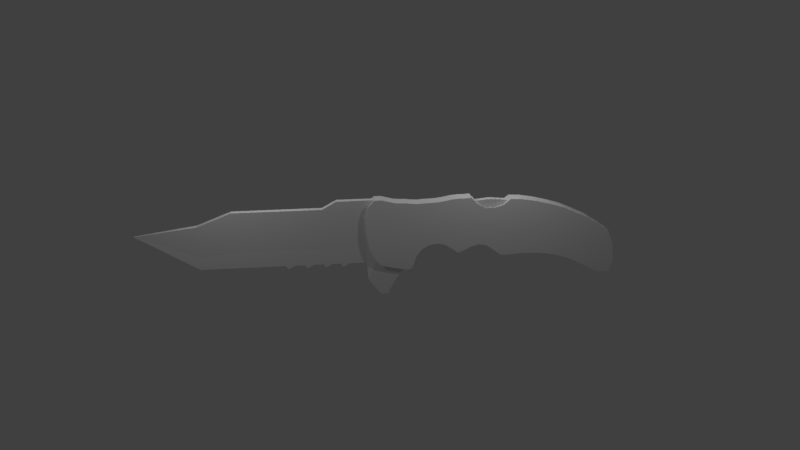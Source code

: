 # Source: KnifeBlenderModel.blend  (saved by Blender 2.79.0; exported with 4.5.12 LTS)
import bpy
from mathutils import Matrix  # noqa: F401  (used for matrix-valued properties, if any)

bpy.ops.wm.read_factory_settings(use_empty=True)
scene = bpy.context.scene
scene.name = 'Scene'

# ---- collections
col_collection_1 = bpy.data.collections.new('Collection 1'); scene.collection.children.link(col_collection_1)

# ---- materials (node trees are filled in below, after node groups)
mat_handle = bpy.data.materials.new('Handle')
mat_handle.alpha_threshold = 0.0
mat_handle.use_transparent_shadow = False
mat_handle.roughness = 0.5
mat_handle.line_color = (0.0, 0.0, 0.0, 1.0)
mat_blade = bpy.data.materials.new('Blade')
mat_blade.alpha_threshold = 0.0
mat_blade.use_transparent_shadow = False
mat_blade.roughness = 0.5

# ---- material node trees

# ---- world
world_world = bpy.data.worlds.new('World'); scene.world = world_world
world_world.color = (0.05088, 0.05088, 0.05088)
world_world.use_sun_shadow = False
world_world.sun_shadow_jitter_overblur = 0.0
world_world.cycles.sampling_method = 'MANUAL'

# ---- cameras
cam_camera = bpy.data.cameras.new('Camera')
cam_camera.clip_end = 100.0
cam_camera.lens = 35.0
cam_camera.sensor_width = 32.0
cam_camera.sensor_height = 18.0
cam_camera.ortho_scale = 7.314
cam_camera.dof.focus_distance = 0.0
cam_camera.dof.aperture_fstop = 128.0

# ---- lights
light_lamp_003 = bpy.data.lights.new('Lamp.003', 'POINT')
light_lamp_003.transmission_factor = 0.0
light_lamp_003.cutoff_distance = 30.0
light_lamp_003.energy = 100.0
light_lamp_003.shadow_buffer_clip_start = 1.001
light_lamp_003.shadow_soft_size = 0.1
light_lamp_003.shadow_maximum_resolution = 0.006
light_lamp_003.use_absolute_resolution = True
light_lamp_002 = bpy.data.lights.new('Lamp.002', 'POINT')
light_lamp_002.transmission_factor = 0.0
light_lamp_002.cutoff_distance = 30.0
light_lamp_002.energy = 100.0
light_lamp_002.shadow_buffer_clip_start = 1.001
light_lamp_002.shadow_soft_size = 0.1
light_lamp_002.shadow_maximum_resolution = 0.006
light_lamp_002.use_absolute_resolution = True
light_lamp_001 = bpy.data.lights.new('Lamp.001', 'POINT')
light_lamp_001.transmission_factor = 0.0
light_lamp_001.cutoff_distance = 30.0
light_lamp_001.energy = 100.0
light_lamp_001.shadow_buffer_clip_start = 1.001
light_lamp_001.shadow_soft_size = 0.1
light_lamp_001.shadow_maximum_resolution = 0.006
light_lamp_001.use_absolute_resolution = True
light_lamp = bpy.data.lights.new('Lamp', 'POINT')
light_lamp.transmission_factor = 0.0
light_lamp.cutoff_distance = 30.0
light_lamp.energy = 100.0
light_lamp.shadow_buffer_clip_start = 1.001
light_lamp.shadow_soft_size = 0.1
light_lamp.shadow_maximum_resolution = 0.006
light_lamp.use_absolute_resolution = True

# ---- meshes
me_cube_002 = bpy.data.meshes.new('Cube.002')
me_cube_002.from_pydata([(-3.773, -0.2876, 0.3774), (-3.773, -0.2876, 0.385), (-3.773, 0.2617, 0.3774), (-3.773, 0.2617, 0.385), (4.018, -1.0, -0.7153), (4.018, -1.0, 1.0), (4.018, 1.0, -0.7153), (4.018, 1.0, 1.0), (-1.061, 0.2617, -0.7124), (-1.061, 1.0, 1.0), (-1.061, -0.2876, -0.7124), (-1.061, -1.0, 1.0), (-2.031, 0.2617, -0.7128), (-2.031, -1.0, 0.6204), (-2.031, 1.0, 0.6204), (-2.031, -0.2876, -0.7128), (1.479, 1.0, 1.0), (1.479, -0.2876, -0.7139), (1.479, 0.2617, -0.7139), (1.479, -1.0, 1.0), (2.986, 1.0, 1.0), (2.986, -1.0, -0.7147), (2.986, 1.0, -0.7147), (2.986, -1.0, 1.0), (2.986, -1.0, 1.229), (1.895, -1.0, 1.229), (1.895, 1.0, 1.229), (2.986, 1.0, 1.229), (0.1156, 0.2617, -0.7131), (0.1156, -1.0, 1.0), (0.1156, 1.0, 1.0), (0.1156, -0.2876, -0.7131), (0.3882, 1.0, 1.0), (0.6608, 1.0, 1.0), (0.9334, 1.0, 1.0), (1.206, 1.0, 1.0), (0.3882, -0.2876, -0.7132), (0.6608, -0.2876, -0.7134), (0.9334, -0.2876, -0.7136), (1.206, -0.2876, -0.7137), (1.206, 0.2617, -0.7137), (0.9334, 0.2617, -0.7136), (0.6608, 0.2617, -0.7134), (0.3882, 0.2617, -0.7132), (1.206, -1.0, 1.0), (0.9334, -1.0, 1.0), (0.6608, -1.0, 1.0), (0.3882, -1.0, 1.0), (2.735, 0.2617, -0.7146), (2.484, 0.2617, -0.7144), (2.232, 0.2617, -0.7143), (1.981, 0.2617, -0.7142), (1.73, 0.2617, -0.714), (2.735, -1.0, 1.0), (2.484, -1.0, 1.0), (2.232, -1.0, 1.0), (1.981, -1.0, 1.0), (1.73, -1.0, 1.0), (1.73, 1.0, 1.0), (1.981, 1.0, 1.0), (2.232, 1.0, 1.0), (2.484, 1.0, 1.0), (2.735, 1.0, 1.0), (1.73, -0.2876, -0.714), (1.981, -0.2876, -0.7142), (2.232, -0.2876, -0.7143), (2.484, -0.2876, -0.7144), (2.735, -0.2876, -0.7146), (2.804, -1.0, 1.229), (2.622, -1.0, 1.229), (2.441, -1.0, 1.229), (2.259, -1.0, 1.229), (2.077, -1.0, 1.229), (2.077, 1.0, 1.229), (2.259, 1.0, 1.229), (2.441, 1.0, 1.229), (2.622, 1.0, 1.229), (2.804, 1.0, 1.229), (1.569, 0.2617, -0.8074), (1.53, 0.2617, -0.8072), (1.53, -0.2876, -0.8072), (0.4487, -0.2876, -0.8066), (0.4904, -0.2876, -0.8068), (0.9939, -0.2876, -0.8069), (1.036, -0.2876, -0.8071), (1.036, 0.2617, -0.8071), (0.9939, 0.2617, -0.8069), (0.4904, 0.2617, -0.8068), (0.4487, 0.2617, -0.8066), (2.071, 0.2617, -0.8077), (2.033, 0.2617, -0.8075), (1.569, -0.2876, -0.8074), (2.033, -0.2876, -0.8075), (2.071, -0.2876, -0.8077), (2.894, -1.0, -1.423), (3.145, -1.0, -1.72), (3.145, 1.0, -1.72), (2.894, 1.0, -1.423), (3.953, 1.0, -0.7147), (3.953, -1.0, -0.7147), (3.332, 1.0, -1.72), (3.332, -1.0, -1.72), (2.986, -1.0, -1.217), (2.986, 1.0, -1.217), (2.773, 1.0, -1.217), (2.773, -1.0, -1.217), (3.604, -1.0, -1.217), (3.604, 1.0, -1.217), (-3.773, -0.2876, 0.3795), (-3.773, 0.2617, 0.3795), (4.018, 1.0, -0.2309), (4.018, -1.0, -0.2309), (-1.061, -0.2876, -0.2288), (-1.061, 0.2617, -0.2288), (-2.031, 0.2617, -0.3363), (-2.031, -0.2876, -0.3363), (1.479, -0.2876, -0.2299), (1.479, 0.2617, -0.2299), (2.986, -1.0, -0.2305), (2.986, 1.0, -0.2305), (0.1156, 0.2617, -0.2293), (0.1156, -0.2876, -0.2293), (1.206, -0.2876, -0.2297), (0.9334, -0.2876, -0.2296), (0.6608, -0.2876, -0.2295), (0.3882, -0.2876, -0.2294), (0.3882, 0.2617, -0.2294), (0.6608, 0.2617, -0.2295), (0.9334, 0.2617, -0.2296), (1.206, 0.2617, -0.2297), (1.73, 0.2617, -0.23), (1.981, 0.2617, -0.2301), (2.232, 0.2617, -0.2302), (2.484, 0.2617, -0.2303), (2.735, 1.0, -0.2304), (2.735, -0.2876, -0.2304), (2.484, -0.2876, -0.2303), (2.232, -0.2876, -0.2302), (1.981, -0.2876, -0.2301), (1.73, -0.2876, -0.23), (10.01, 2.287, -1.291), (10.01, -2.408, -1.291), (2.814, -2.408, -0.2358), (2.814, 2.287, -0.2358), (9.867, 2.287, 0.03888), (9.867, -2.408, 0.03888), (2.69, -2.408, 0.7436), (2.69, 2.287, 0.7436), (9.584, 2.287, -1.266), (9.146, 2.287, -1.014), (8.814, 2.287, -0.8339), (8.433, 2.287, -0.693), (8.024, 2.287, -0.6055), (7.634, 2.287, -0.5715), (7.219, 2.287, -0.5667), (6.819, 2.287, -0.6007), (6.419, 2.287, -0.4015), (6.005, 2.287, -0.2266), (5.595, 2.287, -0.382), (5.21, 2.287, -0.3237), (4.786, 2.287, -0.1488), (4.337, 2.287, -0.2946), (4.038, 2.287, -0.8948), (3.501, 2.287, -0.8491), (3.123, 2.287, -0.7575), (9.584, -2.408, -1.266), (9.146, -2.408, -1.014), (8.814, -2.408, -0.8339), (8.433, -2.408, -0.693), (8.024, -2.408, -0.6055), (7.634, -2.408, -0.5715), (7.219, -2.408, -0.5667), (6.819, -2.408, -0.6007), (6.419, -2.408, -0.4015), (6.005, -2.408, -0.2266), (5.595, -2.408, -0.382), (5.21, -2.408, -0.3237), (4.786, -2.408, -0.1488), (4.337, -2.408, -0.2946), (4.038, -2.408, -0.8948), (3.501, -2.408, -0.8491), (3.123, -2.408, -0.7575), (9.599, 2.287, 0.2219), (9.198, 2.287, 0.4828), (8.816, 2.287, 0.6613), (8.452, 2.287, 0.826), (8.057, 2.287, 0.9496), (7.633, 2.287, 1.059), (7.201, 2.287, 1.133), (6.892, 2.287, 1.146), (6.446, 2.287, 0.9038), (5.894, 2.287, 1.059), (5.581, 2.287, 1.22), (5.176, 2.287, 1.201), (4.775, 2.287, 1.133), (4.402, 2.287, 1.119), (4.006, 2.287, 1.119), (3.551, 2.287, 1.156), (3.169, 2.287, 1.256), (9.599, -2.408, 0.2219), (9.198, -2.408, 0.4828), (8.816, -2.408, 0.6613), (8.452, -2.408, 0.826), (8.057, -2.408, 0.9496), (7.633, -2.408, 1.059), (7.201, -2.408, 1.133), (6.892, -2.408, 1.146), (6.446, -2.408, 0.9038), (5.894, -2.408, 1.059), (5.581, -2.408, 1.22), (5.176, -2.408, 1.201), (4.775, -2.408, 1.133), (4.402, -2.408, 1.119), (4.006, -2.408, 1.119), (3.551, -2.408, 1.156), (3.169, -2.408, 1.256), (6.658, 2.287, -0.5885), (6.658, -2.408, -0.5885), (6.696, 2.287, 0.9862), (6.696, -2.408, 0.9862), (6.239, 2.287, -0.2696), (6.239, -2.408, -0.2696), (6.161, 2.287, 0.8992), (6.161, -2.408, 0.8992), (5.805, 2.287, -0.2751), (5.805, -2.408, -0.2751), (5.735, 2.287, 1.233), (5.735, -2.408, 1.233), (5.398, 2.287, -0.4646), (5.398, -2.408, -0.4646), (5.376, 2.287, 1.22), (5.376, -2.408, 1.22), (5.012, 2.287, -0.1974), (5.012, -2.408, -0.1974), (5.012, 2.287, 1.169), (5.012, -2.408, 1.169), (4.576, 2.287, -0.1683), (4.576, -2.408, -0.1683), (4.593, 2.287, 1.123), (4.593, -2.408, 1.123), (4.183, 2.287, -0.4849), (4.183, -2.408, -0.4849), (4.197, 2.287, 1.105), (4.197, -2.408, 1.105), (3.758, 2.287, -0.8971), (3.758, -2.408, -0.8971), (3.742, 2.287, 1.142), (3.742, -2.408, 1.142), (3.916, 2.287, -0.928), (3.916, -2.408, -0.928), (3.844, 2.287, 1.142), (3.844, -2.408, 1.142), (2.973, 2.287, -0.5745), (2.973, -2.408, -0.5745), (2.964, 2.287, 1.256), (2.964, -2.408, 1.256), (10.05, 2.287, -0.4245), (10.05, -2.408, -0.4245), (2.716, -2.408, 0.199), (2.716, 2.287, 0.199), (9.631, 2.287, -0.02334), (9.206, 2.287, 0.103), (8.836, 2.287, 0.1929), (8.441, 2.287, 0.2633), (8.031, 2.287, 0.307), (7.631, 2.287, 0.324), (7.219, 2.287, 0.3265), (6.814, 2.287, 0.3095), (6.41, 2.287, 0.4091), (5.998, 2.287, 0.4965), (5.588, 2.287, 0.4188), (5.19, 2.287, 0.4479), (4.774, 2.287, 0.5354), (4.344, 2.287, 0.4625), (3.99, 2.287, 0.1624), (3.517, 2.287, 0.1853), (3.123, 2.287, 0.231), (9.631, -2.408, -0.02334), (9.206, -2.408, 0.103), (8.836, -2.408, 0.1929), (8.441, -2.408, 0.2633), (8.031, -2.408, 0.307), (7.631, -2.408, 0.324), (7.219, -2.408, 0.3265), (6.814, -2.408, 0.3095), (6.41, -2.408, 0.4091), (5.998, -2.408, 0.4965), (5.588, -2.408, 0.4188), (5.19, -2.408, 0.4479), (4.774, -2.408, 0.5354), (4.344, -2.408, 0.4625), (3.99, -2.408, 0.1624), (3.517, -2.408, 0.1853), (3.123, -2.408, 0.231), (6.631, -2.408, 0.3155), (6.631, 2.287, 0.3155), (6.216, -2.408, 0.475), (6.216, 2.287, 0.475), (5.795, -2.408, 0.4722), (5.795, 2.287, 0.4722), (5.387, -2.408, 0.3775), (5.387, 2.287, 0.3775), (4.989, -2.408, 0.5111), (4.989, 2.287, 0.5111), (4.566, -2.408, 0.5257), (4.566, 2.287, 0.5257), (4.165, -2.408, 0.3674), (4.165, 2.287, 0.3674), (3.748, -2.408, 0.1612), (3.748, 2.287, 0.1612), (3.878, 2.287, 0.1458), (3.878, -2.408, 0.1458), (2.946, 2.287, 0.3225), (2.946, -2.408, 0.3225), (2.895, 2.287, -0.4078), (2.895, -2.408, -0.4078), (2.765, 2.287, 1.045), (2.765, -2.408, 1.045), (2.832, 2.287, 0.2617), (2.832, -2.408, 0.2617), (3.312, 2.287, -0.8033), (3.312, -2.408, -0.8033), (3.351, 2.287, 1.206), (3.351, -2.408, 1.206), (3.32, -2.408, 0.2081), (3.32, 2.287, 0.2081), (9.608, -2.408, -0.6448), (9.176, -2.408, -0.4553), (8.825, -2.408, -0.3205), (8.437, -2.408, -0.2148), (8.027, -2.408, -0.1492), (7.632, -2.408, -0.1237), (7.219, -2.408, -0.1201), (6.817, -2.408, -0.1456), (6.414, -2.408, 0.003794), (6.001, -2.408, 0.135), (5.592, -2.408, 0.01837), (5.2, -2.408, 0.0621), (4.78, -2.408, 0.1933), (4.341, -2.408, 0.08396), (4.014, -2.408, -0.3662), (3.509, -2.408, -0.3319), (3.123, -2.408, -0.2633), (6.645, -2.408, -0.1365), (6.228, -2.408, 0.1027), (5.8, -2.408, 0.09853), (5.392, -2.408, -0.04358), (5.001, -2.408, 0.1568), (4.571, -2.408, 0.1787), (4.174, -2.408, -0.05876), (3.753, -2.408, -0.3679), (3.897, -2.408, -0.3911), (2.959, -2.408, -0.126), (10.1, 2.287, -0.9033), (10.1, -2.408, -0.9033), (2.765, -2.408, -0.01843), (2.765, 2.287, -0.01843), (9.608, 2.287, -0.6448), (9.176, 2.287, -0.4553), (8.825, 2.287, -0.3205), (8.437, 2.287, -0.2148), (8.027, 2.287, -0.1492), (7.632, 2.287, -0.1237), (7.219, 2.287, -0.1201), (6.817, 2.287, -0.1456), (6.414, 2.287, 0.003794), (6.001, 2.287, 0.135), (5.592, 2.287, 0.01837), (5.2, 2.287, 0.0621), (4.78, 2.287, 0.1933), (4.341, 2.287, 0.08396), (4.014, 2.287, -0.3662), (3.509, 2.287, -0.3319), (3.123, 2.287, -0.2633), (6.645, 2.287, -0.1365), (6.228, 2.287, 0.1027), (5.8, 2.287, 0.09853), (5.392, 2.287, -0.04358), (5.001, 2.287, 0.1568), (4.571, 2.287, 0.1787), (4.174, 2.287, -0.05876), (3.753, 2.287, -0.3679), (3.897, 2.287, -0.3911), (2.959, 2.287, -0.126), (2.864, -2.408, -0.07304), (2.864, 2.287, -0.07304), (3.316, -2.408, -0.2976), (3.316, 2.287, -0.2976), (5.757, -1.083, 0.7382), (5.757, -1.083, 1.085), (5.757, 0.7843, 0.7382), (5.757, 0.7843, 1.085), (6.854, -1.083, 0.7382), (6.854, -1.083, 1.085), (6.854, 0.7843, 0.7382), (6.854, 0.7843, 1.085), (6.306, 0.7843, 0.7382), (6.306, 0.7843, 1.136), (6.306, -1.083, 0.7382), (6.306, -1.083, 1.136)], [], [(108, 1, 3, 109), (119, 20, 7, 110), (110, 7, 5, 111), (115, 13, 1, 108), (22, 6, 4, 21), (14, 3, 1, 13), (30, 9, 11, 29), (12, 8, 10, 15), (121, 29, 11, 112), (114, 14, 9, 113), (109, 3, 14, 114), (2, 12, 15, 0), (9, 14, 13, 11), (112, 11, 13, 115), (139, 57, 19, 116), (53, 23, 24, 68), (40, 18, 17, 39), (129, 35, 16, 117), (7, 20, 23, 5), (111, 5, 23, 118), (22, 21, 99, 98), (134, 62, 20, 119), (73, 26, 25, 72), (23, 20, 27, 24), (58, 16, 26, 73), (16, 19, 25, 26), (113, 9, 30, 120), (8, 28, 31, 10), (125, 47, 29, 121), (32, 30, 29, 47), (16, 35, 44, 19), (35, 34, 45, 44), (34, 33, 46, 45), (33, 32, 47, 46), (116, 19, 44, 122), (122, 44, 45, 123), (123, 45, 46, 124), (124, 46, 47, 125), (120, 30, 32, 126), (126, 32, 33, 127), (127, 33, 34, 128), (128, 34, 35, 129), (28, 43, 36, 31), (43, 42, 87, 88), (42, 41, 38, 37), (17, 18, 79, 80), (20, 62, 77, 27), (62, 61, 76, 77), (61, 60, 75, 76), (60, 59, 74, 75), (59, 58, 73, 74), (27, 77, 68, 24), (77, 76, 69, 68), (76, 75, 70, 69), (75, 74, 71, 70), (74, 73, 72, 71), (117, 16, 58, 130), (130, 58, 59, 131), (131, 59, 60, 132), (132, 60, 61, 133), (133, 61, 62, 134), (52, 63, 91, 78), (52, 51, 64, 63), (63, 17, 80, 91), (50, 49, 66, 65), (49, 48, 67, 66), (19, 57, 72, 25), (57, 56, 71, 72), (56, 55, 70, 71), (55, 54, 69, 70), (54, 53, 68, 69), (118, 23, 53, 135), (135, 53, 54, 136), (136, 54, 55, 137), (137, 55, 56, 138), (138, 56, 57, 139), (88, 87, 82, 81), (86, 85, 84, 83), (79, 78, 91, 80), (90, 89, 93, 92), (64, 51, 90, 92), (65, 64, 92, 93), (50, 65, 93, 89), (37, 36, 81, 82), (51, 50, 89, 90), (36, 43, 88, 81), (42, 37, 82, 87), (18, 52, 78, 79), (39, 38, 83, 84), (38, 41, 86, 83), (40, 39, 84, 85), (41, 40, 85, 86), (97, 96, 95, 94), (105, 104, 97, 94), (102, 105, 94, 95), (104, 103, 96, 97), (107, 106, 101, 100), (95, 96, 100, 101), (102, 95, 101, 106), (103, 22, 98, 107), (96, 103, 107, 100), (21, 102, 106, 99), (98, 99, 106, 107), (48, 22, 103, 104), (21, 67, 105, 102), (67, 48, 104, 105), (64, 138, 139, 63), (65, 137, 138, 64), (66, 136, 137, 65), (67, 135, 136, 66), (21, 118, 135, 67), (49, 133, 134, 48), (50, 132, 133, 49), (51, 131, 132, 50), (52, 130, 131, 51), (18, 117, 130, 52), (41, 128, 129, 40), (42, 127, 128, 41), (43, 126, 127, 42), (28, 120, 126, 43), (37, 124, 125, 36), (38, 123, 124, 37), (39, 122, 123, 38), (17, 116, 122, 39), (36, 125, 121, 31), (8, 113, 120, 28), (48, 134, 119, 22), (4, 111, 118, 21), (40, 129, 117, 18), (63, 139, 116, 17), (10, 112, 115, 15), (2, 109, 114, 12), (12, 114, 113, 8), (31, 121, 112, 10), (15, 115, 108, 0), (6, 110, 111, 4), (22, 119, 110, 6), (0, 108, 109, 2), (314, 315, 142, 143), (316, 147, 146, 317), (256, 144, 145, 257), (319, 317, 146, 258), (258, 146, 147, 259), (385, 314, 143, 356), (353, 140, 148, 357), (357, 148, 149, 358), (358, 149, 150, 359), (359, 150, 151, 360), (360, 151, 152, 361), (361, 152, 153, 362), (362, 153, 154, 363), (363, 154, 155, 364), (374, 216, 156, 365), (375, 220, 157, 366), (376, 224, 158, 367), (377, 228, 159, 368), (378, 232, 160, 369), (379, 236, 161, 370), (380, 240, 162, 371), (381, 244, 163, 372), (387, 320, 164, 373), (257, 145, 199, 277), (277, 199, 200, 278), (278, 200, 201, 279), (279, 201, 202, 280), (280, 202, 203, 281), (281, 203, 204, 282), (282, 204, 205, 283), (283, 205, 206, 284), (294, 219, 207, 285), (296, 223, 208, 286), (298, 227, 209, 287), (300, 231, 210, 288), (302, 235, 211, 289), (304, 239, 212, 290), (306, 243, 213, 291), (308, 247, 214, 292), (324, 323, 215, 293), (144, 182, 199, 145), (182, 183, 200, 199), (183, 184, 201, 200), (184, 185, 202, 201), (185, 186, 203, 202), (186, 187, 204, 203), (187, 188, 205, 204), (188, 189, 206, 205), (218, 190, 207, 219), (222, 191, 208, 223), (226, 192, 209, 227), (230, 193, 210, 231), (234, 194, 211, 235), (238, 195, 212, 239), (242, 196, 213, 243), (246, 197, 214, 247), (322, 198, 215, 323), (140, 141, 165, 148), (148, 165, 166, 149), (149, 166, 167, 150), (150, 167, 168, 151), (151, 168, 169, 152), (152, 169, 170, 153), (153, 170, 171, 154), (154, 171, 172, 155), (216, 217, 173, 156), (220, 221, 174, 157), (224, 225, 175, 158), (228, 229, 176, 159), (232, 233, 177, 160), (236, 237, 178, 161), (240, 241, 179, 162), (244, 245, 180, 163), (320, 321, 181, 164), (155, 172, 217, 216), (189, 218, 219, 206), (284, 206, 219, 294), (364, 155, 216, 374), (156, 173, 221, 220), (190, 222, 223, 207), (285, 207, 223, 296), (365, 156, 220, 375), (157, 174, 225, 224), (191, 226, 227, 208), (286, 208, 227, 298), (366, 157, 224, 376), (158, 175, 229, 228), (192, 230, 231, 209), (287, 209, 231, 300), (367, 158, 228, 377), (159, 176, 233, 232), (193, 234, 235, 210), (288, 210, 235, 302), (368, 159, 232, 378), (160, 177, 237, 236), (194, 238, 239, 211), (289, 211, 239, 304), (369, 160, 236, 379), (161, 178, 241, 240), (195, 242, 243, 212), (290, 212, 243, 306), (370, 161, 240, 380), (248, 249, 245, 244), (250, 246, 247, 251), (311, 251, 247, 308), (382, 248, 244, 381), (371, 162, 248, 382), (291, 213, 251, 311), (196, 250, 251, 213), (162, 179, 249, 248), (373, 164, 252, 383), (293, 215, 255, 313), (198, 254, 255, 215), (164, 181, 253, 252), (342, 293, 313, 352), (198, 276, 312, 254), (340, 291, 311, 351), (196, 274, 310, 250), (250, 310, 309, 246), (351, 311, 308, 350), (195, 273, 307, 242), (339, 290, 306, 349), (194, 272, 305, 238), (338, 289, 304, 348), (193, 271, 303, 234), (337, 288, 302, 347), (192, 270, 301, 230), (336, 287, 300, 346), (191, 269, 299, 226), (335, 286, 298, 345), (190, 268, 297, 222), (334, 285, 296, 344), (189, 267, 295, 218), (333, 284, 294, 343), (386, 324, 293, 342), (350, 308, 292, 341), (349, 306, 291, 340), (348, 304, 290, 339), (347, 302, 289, 338), (346, 300, 288, 337), (345, 298, 287, 336), (344, 296, 286, 335), (343, 294, 285, 334), (332, 283, 284, 333), (331, 282, 283, 332), (330, 281, 282, 331), (329, 280, 281, 330), (328, 279, 280, 329), (327, 278, 279, 328), (326, 277, 278, 327), (354, 257, 277, 326), (322, 325, 276, 198), (246, 309, 275, 197), (242, 307, 274, 196), (238, 305, 273, 195), (234, 303, 272, 194), (230, 301, 271, 193), (226, 299, 270, 192), (222, 297, 269, 191), (218, 295, 268, 190), (188, 266, 267, 189), (187, 265, 266, 188), (186, 264, 265, 187), (185, 263, 264, 186), (184, 262, 263, 185), (183, 261, 262, 184), (182, 260, 261, 183), (144, 256, 260, 182), (316, 318, 259, 147), (355, 258, 259, 356), (384, 319, 258, 355), (353, 256, 257, 354), (352, 313, 319, 384), (254, 312, 318, 316), (383, 252, 314, 385), (313, 255, 317, 319), (254, 316, 317, 255), (252, 253, 315, 314), (197, 275, 325, 322), (341, 292, 324, 386), (163, 180, 321, 320), (197, 322, 323, 214), (292, 214, 323, 324), (372, 163, 320, 387), (275, 372, 387, 325), (180, 341, 386, 321), (312, 383, 385, 318), (253, 352, 384, 315), (140, 353, 354, 141), (315, 384, 355, 142), (142, 355, 356, 143), (141, 354, 326, 165), (165, 326, 327, 166), (166, 327, 328, 167), (167, 328, 329, 168), (168, 329, 330, 169), (169, 330, 331, 170), (170, 331, 332, 171), (171, 332, 333, 172), (217, 343, 334, 173), (221, 344, 335, 174), (225, 345, 336, 175), (229, 346, 337, 176), (233, 347, 338, 177), (237, 348, 339, 178), (241, 349, 340, 179), (245, 350, 341, 180), (321, 386, 342, 181), (172, 333, 343, 217), (173, 334, 344, 221), (174, 335, 345, 225), (175, 336, 346, 229), (176, 337, 347, 233), (177, 338, 348, 237), (178, 339, 349, 241), (249, 351, 350, 245), (179, 340, 351, 249), (181, 342, 352, 253), (276, 373, 383, 312), (274, 371, 382, 310), (310, 382, 381, 309), (273, 370, 380, 307), (272, 369, 379, 305), (271, 368, 378, 303), (270, 367, 377, 301), (269, 366, 376, 299), (268, 365, 375, 297), (267, 364, 374, 295), (325, 387, 373, 276), (309, 381, 372, 275), (307, 380, 371, 274), (305, 379, 370, 273), (303, 378, 369, 272), (301, 377, 368, 271), (299, 376, 367, 270), (297, 375, 366, 269), (295, 374, 365, 268), (266, 363, 364, 267), (265, 362, 363, 266), (264, 361, 362, 265), (263, 360, 361, 264), (262, 359, 360, 263), (261, 358, 359, 262), (260, 357, 358, 261), (256, 353, 357, 260), (318, 385, 356, 259), (388, 389, 391, 390), (396, 397, 395, 394), (394, 395, 393, 392), (398, 399, 389, 388), (396, 394, 392, 398), (397, 391, 389, 399), (395, 397, 399, 393), (390, 396, 398, 388), (392, 393, 399, 398), (390, 391, 397, 396)])
me_cube_002.polygons.foreach_set('material_index', [1, 1, 1, 1, 1, 1, 1, 1, 1, 1, 1, 1, 1, 1, 1, 1, 1, 1, 1, 1, 1, 1, 1, 1, 1, 1, 1, 1, 1, 1, 1, 1, 1, 1, 1, 1, 1, 1, 1, 1, 1, 1, 1, 1, 1, 1, 1, 1, 1, 1, 1, 1, 1, 1, 1, 1, 1, 1, 1, 1, 1, 1, 1, 1, 1, 1, 1, 1, 1, 1, 1, 1, 1, 1, 1, 1, 1, 1, 1, 1, 1, 1, 1, 1, 1, 1, 1, 1, 1, 1, 1, 1, 1, 1, 1, 1, 1, 1, 1, 1, 1, 1, 1, 1, 1, 1, 1, 1, 1, 1, 1, 1, 1, 1, 1, 1, 1, 1, 1, 1, 1, 1, 1, 1, 1, 1, 1, 1, 1, 1, 1, 1, 1, 1, 1, 1, 1, 1, 0, 0, 0, 0, 0, 0, 0, 0, 0, 0, 0, 0, 0, 0, 0, 0, 0, 0, 0, 0, 0, 0, 0, 0, 0, 0, 0, 0, 0, 0, 0, 0, 0, 0, 0, 0, 0, 0, 0, 0, 0, 0, 0, 0, 0, 0, 0, 0, 0, 0, 0, 0, 0, 0, 0, 0, 0, 0, 0, 0, 0, 0, 0, 0, 0, 0, 0, 0, 0, 0, 0, 0, 0, 0, 0, 0, 0, 0, 0, 0, 0, 0, 0, 0, 0, 0, 0, 0, 0, 0, 0, 0, 0, 0, 0, 0, 0, 0, 0, 0, 0, 0, 0, 0, 0, 0, 0, 0, 0, 0, 0, 0, 0, 0, 0, 0, 0, 0, 0, 0, 0, 0, 0, 0, 0, 0, 0, 0, 0, 0, 0, 0, 0, 0, 0, 0, 0, 0, 0, 0, 0, 0, 0, 0, 0, 0, 0, 0, 0, 0, 0, 0, 0, 0, 0, 0, 0, 0, 0, 0, 0, 0, 0, 0, 0, 0, 0, 0, 0, 0, 0, 0, 0, 0, 0, 0, 0, 0, 0, 0, 0, 0, 0, 0, 0, 0, 0, 0, 0, 0, 0, 0, 0, 0, 0, 0, 0, 0, 0, 0, 0, 0, 0, 0, 0, 0, 0, 0, 0, 0, 0, 0, 0, 0, 0, 0, 0, 0, 0, 0, 0, 0, 0, 0, 0, 0, 0, 0, 0, 0, 0, 0, 0, 0, 0, 0, 0, 0, 0, 0, 0, 0, 0, 0, 0, 0, 0, 0, 0, 0, 0, 0, 0, 0, 0, 0])
_uv = me_cube_002.uv_layers.new(name='UVMap')
_uv.uv.foreach_set('vector', [0.4775, 0.8312, 0.4769, 0.8312, 0.4769, 0.7688, 0.4775, 0.7688, 0.3918, 0.5756, 0.3918, 0.6023, 0.4162, 0.6023, 0.4162, 0.5756, 0.8515, 0.545, 0.7121, 0.545, 0.7121, 0.3176, 0.8515, 0.3176, 0.2729, 0.5639, 0.2729, 0.5901, 0.2204, 0.5817, 0.2204, 0.5816, 0.3595, 0.7688, 0.4769, 0.7688, 0.4769, 0.9962, 0.3595, 0.9962, 0.3499, 0.5994, 0.3365, 0.5937, 0.3365, 0.5895, 0.3499, 0.584, 0.3666, 0.5994, 0.3575, 0.5994, 0.3575, 0.584, 0.3666, 0.584, 0.9691, 0.5056, 0.9691, 0.6156, 0.9064, 0.6156, 0.9064, 0.5056, 0.3375, 0.5666, 0.3375, 0.5995, 0.3021, 0.5995, 0.3021, 0.5666, 0.273, 0.5711, 0.273, 0.5941, 0.2959, 0.6023, 0.2959, 0.5734, 0.2317, 0.5866, 0.2317, 0.5867, 0.273, 0.5941, 0.273, 0.5711, 0.9691, 0.3176, 0.9691, 0.5056, 0.9064, 0.5056, 0.9064, 0.3176, 0.3575, 0.5994, 0.3499, 0.5994, 0.3499, 0.584, 0.3575, 0.584, 0.3021, 0.5666, 0.3021, 0.5995, 0.2729, 0.5901, 0.2729, 0.5639, 0.3861, 0.5666, 0.3861, 0.5995, 0.3786, 0.5995, 0.3785, 0.5666, 0.3769, 0.604, 0.3769, 0.6034, 0.3773, 0.6034, 0.3773, 0.6038, 0.8472, 0.853, 0.8782, 0.853, 0.8782, 0.9155, 0.8472, 0.9155, 0.3496, 0.5734, 0.3496, 0.6023, 0.3561, 0.6023, 0.3561, 0.5734, 0.3595, 0.9962, 0.242, 0.9962, 0.242, 0.7688, 0.3595, 0.7688, 0.4838, 0.9116, 0.4838, 0.773, 0.6016, 0.773, 0.6016, 0.9115, 0.8222, 0.7725, 0.8222, 1.0, 0.7121, 1.0, 0.7121, 0.7725, 0.3858, 0.5756, 0.3858, 0.6023, 0.3918, 0.6023, 0.3918, 0.5756, 0.3817, 0.5994, 0.3803, 0.5994, 0.3803, 0.584, 0.3817, 0.584, 0.8605, 0.545, 0.8605, 0.7725, 0.8346, 0.7725, 0.8346, 0.545, 0.362, 0.6023, 0.3561, 0.6023, 0.3659, 0.6073, 0.3702, 0.6073, 0.377, 0.5994, 0.377, 0.584, 0.3803, 0.584, 0.3803, 0.5994, 0.2959, 0.5734, 0.2959, 0.6023, 0.3238, 0.6023, 0.3238, 0.5734, 0.9691, 0.6156, 0.9691, 0.749, 0.9064, 0.749, 0.9064, 0.6156, 0.3457, 0.5666, 0.3457, 0.5995, 0.3375, 0.5995, 0.3375, 0.5666, 0.3686, 0.5994, 0.3666, 0.5994, 0.3666, 0.584, 0.3686, 0.584, 0.377, 0.5994, 0.3749, 0.5994, 0.3749, 0.584, 0.377, 0.584, 0.3749, 0.5994, 0.3728, 0.5994, 0.3728, 0.584, 0.3749, 0.584, 0.3728, 0.5994, 0.3707, 0.5994, 0.3707, 0.584, 0.3728, 0.584, 0.3707, 0.5994, 0.3686, 0.5994, 0.3686, 0.584, 0.3707, 0.584, 0.3785, 0.5666, 0.3786, 0.5995, 0.3703, 0.5995, 0.3703, 0.5666, 0.3703, 0.5666, 0.3703, 0.5995, 0.3621, 0.5995, 0.3621, 0.5666, 0.3621, 0.5666, 0.3621, 0.5995, 0.3539, 0.5995, 0.3539, 0.5666, 0.3539, 0.5666, 0.3539, 0.5995, 0.3457, 0.5995, 0.3457, 0.5666, 0.3238, 0.5734, 0.3238, 0.6023, 0.3303, 0.6023, 0.3303, 0.5734, 0.3303, 0.5734, 0.3303, 0.6023, 0.3367, 0.6023, 0.3367, 0.5734, 0.3367, 0.5734, 0.3367, 0.6023, 0.3432, 0.6023, 0.3432, 0.5734, 0.3432, 0.5734, 0.3432, 0.6023, 0.3496, 0.6023, 0.3496, 0.5734, 0.9691, 0.749, 0.9691, 0.7799, 0.9064, 0.7799, 0.9064, 0.749, 0.3303, 0.5629, 0.3367, 0.5629, 0.3327, 0.5609, 0.3317, 0.5609, 0.02495, 0.8861, 0.05597, 0.8861, 0.05597, 0.9486, 0.02495, 0.9486, 0.8605, 0.67, 0.8605, 0.6076, 0.8725, 0.6077, 0.8725, 0.6701, 0.3771, 0.6056, 0.3771, 0.606, 0.3775, 0.6059, 0.3775, 0.6056, 0.3771, 0.606, 0.3771, 0.6064, 0.3775, 0.6062, 0.3775, 0.6059, 0.3799, 0.6023, 0.3739, 0.6023, 0.3789, 0.6073, 0.3832, 0.6073, 0.3739, 0.6023, 0.368, 0.6023, 0.3745, 0.6073, 0.3789, 0.6073, 0.368, 0.6023, 0.362, 0.6023, 0.3702, 0.6073, 0.3745, 0.6073, 0.3886, 0.5994, 0.3872, 0.5994, 0.3872, 0.584, 0.3886, 0.584, 0.3872, 0.5994, 0.3859, 0.5994, 0.3859, 0.584, 0.3872, 0.584, 0.3859, 0.5994, 0.3845, 0.5994, 0.3845, 0.584, 0.3859, 0.584, 0.3845, 0.5994, 0.3831, 0.5994, 0.3831, 0.584, 0.3845, 0.584, 0.3831, 0.5994, 0.3817, 0.5994, 0.3817, 0.584, 0.3831, 0.584, 0.3561, 0.5734, 0.3561, 0.6023, 0.362, 0.6023, 0.362, 0.5734, 0.362, 0.5734, 0.362, 0.6023, 0.368, 0.6023, 0.368, 0.5734, 0.368, 0.5734, 0.368, 0.6023, 0.3739, 0.6023, 0.3739, 0.5734, 0.3739, 0.5734, 0.3739, 0.6023, 0.3799, 0.6023, 0.3799, 0.5734, 0.3454, 0.5741, 0.3365, 0.5685, 0.3371, 0.5686, 0.3461, 0.5685, 0.08456, 0.9486, 0.08456, 0.8861, 0.1037, 0.8861, 0.1037, 0.9486, 0.08456, 0.9486, 0.05597, 0.9486, 0.05597, 0.8861, 0.08456, 0.8861, 0.3861, 0.5546, 0.3785, 0.5546, 0.3801, 0.5523, 0.3813, 0.5523, 0.8222, 0.8295, 0.8222, 0.801, 0.8849, 0.801, 0.8849, 0.8295, 0.8222, 0.801, 0.8222, 0.7725, 0.8849, 0.7725, 0.8849, 0.801, 0.3786, 0.5995, 0.3861, 0.5995, 0.3966, 0.6051, 0.3911, 0.6051, 0.3861, 0.5995, 0.3937, 0.5995, 0.402, 0.6051, 0.3966, 0.6051, 0.3937, 0.5995, 0.4013, 0.5995, 0.4075, 0.6051, 0.402, 0.6051, 0.4013, 0.5995, 0.4088, 0.5995, 0.413, 0.6051, 0.4075, 0.6051, 0.3769, 0.6045, 0.3769, 0.604, 0.3773, 0.6038, 0.3773, 0.6042, 0.3466, 0.584, 0.3376, 0.584, 0.337, 0.5839, 0.346, 0.5784, 0.3747, 0.604, 0.3769, 0.604, 0.3769, 0.6045, 0.3747, 0.6045, 0.4088, 0.5666, 0.4088, 0.5995, 0.4013, 0.5995, 0.4013, 0.5666, 0.4013, 0.5666, 0.4013, 0.5995, 0.3937, 0.5995, 0.3937, 0.5666, 0.3937, 0.5666, 0.3937, 0.5995, 0.3861, 0.5995, 0.3861, 0.5666, 6.803e-09, 0.8861, 0.004747, 0.8861, 0.004747, 0.9486, 0.0, 0.9486, 0.8222, 0.853, 0.827, 0.853, 0.827, 0.9155, 0.8222, 0.9155, 0.1081, 0.9486, 0.1037, 0.9486, 0.1037, 0.8861, 0.1081, 0.8861, 0.8222, 0.853, 0.8222, 0.8486, 0.8849, 0.8486, 0.8849, 0.853, 0.8605, 0.7325, 0.8605, 0.6701, 0.8725, 0.6702, 0.8725, 0.7326, 0.4013, 0.5546, 0.3937, 0.5546, 0.3952, 0.5523, 0.3964, 0.5523, 0.8222, 0.8295, 0.8849, 0.8295, 0.8849, 0.8486, 0.8222, 0.8486, 0.3539, 0.5546, 0.3457, 0.5546, 0.3475, 0.5523, 0.3488, 0.5523, 0.368, 0.5629, 0.3739, 0.5629, 0.3701, 0.5608, 0.3692, 0.5608, 0.6952, 0.8355, 0.6952, 0.773, 0.7074, 0.7732, 0.7074, 0.8356, 0.02495, 0.8861, 0.02495, 0.9486, 0.004747, 0.9486, 0.004747, 0.8861, 0.3561, 0.5629, 0.362, 0.5629, 0.3582, 0.5608, 0.3573, 0.5608, 0.3703, 0.5546, 0.3621, 0.5546, 0.364, 0.5523, 0.3652, 0.5523, 0.8728, 0.5452, 0.8728, 0.6076, 0.8605, 0.6075, 0.8605, 0.545, 0.8472, 0.853, 0.8472, 0.9155, 0.827, 0.9155, 0.827, 0.853, 0.3432, 0.5629, 0.3496, 0.5629, 0.3456, 0.5608, 0.3446, 0.5609, 0.3552, 0.5685, 0.3579, 0.5686, 0.3578, 0.584, 0.3551, 0.5839, 0.3533, 0.5839, 0.3534, 0.5685, 0.3552, 0.5685, 0.3551, 0.5839, 0.3917, 0.5689, 0.3908, 0.5703, 0.39, 0.5686, 0.3891, 0.5658, 0.3967, 0.5908, 0.3958, 0.5894, 0.3984, 0.5864, 0.3975, 0.5892, 0.3886, 0.5798, 0.3733, 0.5798, 0.3733, 0.5758, 0.3886, 0.5758, 0.3733, 0.5709, 0.3886, 0.5709, 0.3886, 0.5723, 0.3733, 0.5723, 0.3917, 0.5689, 0.3891, 0.5658, 0.3899, 0.5646, 0.3942, 0.5648, 0.3958, 0.5894, 0.3926, 0.5915, 0.3886, 0.5852, 0.3933, 0.5854, 0.3984, 0.5864, 0.3958, 0.5894, 0.3933, 0.5854, 0.3976, 0.5852, 0.3949, 0.5709, 0.3917, 0.5689, 0.3942, 0.5648, 0.3989, 0.5646, 0.3886, 0.584, 0.3733, 0.584, 0.3733, 0.5798, 0.3886, 0.5798, 0.3496, 0.5742, 0.3502, 0.5686, 0.3539, 0.5685, 0.3534, 0.5685, 0.3501, 0.5839, 0.3495, 0.5784, 0.3533, 0.5839, 0.3538, 0.5839, 0.3495, 0.5784, 0.3496, 0.5742, 0.3534, 0.5685, 0.3533, 0.5839, 0.3937, 0.5546, 0.3937, 0.5666, 0.3861, 0.5666, 0.3861, 0.5546, 0.4013, 0.5546, 0.4013, 0.5666, 0.3937, 0.5666, 0.3937, 0.5546, 0.4088, 0.5546, 0.4088, 0.5666, 0.4013, 0.5666, 0.4013, 0.5546, 0.3739, 0.604, 0.3747, 0.604, 0.3747, 0.6045, 0.3739, 0.6045, 0.3501, 0.5839, 0.3466, 0.584, 0.346, 0.5784, 0.3495, 0.5784, 0.349, 0.5741, 0.3454, 0.5741, 0.3461, 0.5685, 0.3496, 0.5742, 0.3739, 0.5629, 0.3739, 0.5734, 0.3799, 0.5734, 0.3799, 0.5629, 0.368, 0.5629, 0.368, 0.5734, 0.3739, 0.5734, 0.3739, 0.5629, 0.362, 0.5629, 0.362, 0.5734, 0.368, 0.5734, 0.368, 0.5629, 0.3561, 0.5629, 0.3561, 0.5734, 0.362, 0.5734, 0.362, 0.5629, 0.3432, 0.5629, 0.3432, 0.5734, 0.3496, 0.5734, 0.3496, 0.5629, 0.3367, 0.5629, 0.3367, 0.5734, 0.3432, 0.5734, 0.3432, 0.5629, 0.3303, 0.5629, 0.3303, 0.5734, 0.3367, 0.5734, 0.3367, 0.5629, 0.3238, 0.5629, 0.3238, 0.5734, 0.3303, 0.5734, 0.3303, 0.5629, 0.3539, 0.5546, 0.3539, 0.5666, 0.3457, 0.5666, 0.3457, 0.5546, 0.3621, 0.5546, 0.3621, 0.5666, 0.3539, 0.5666, 0.3539, 0.5546, 0.3703, 0.5546, 0.3703, 0.5666, 0.3621, 0.5666, 0.3621, 0.5546, 0.3785, 0.5546, 0.3785, 0.5666, 0.3703, 0.5666, 0.3703, 0.5546, 0.3457, 0.5546, 0.3457, 0.5666, 0.3375, 0.5666, 0.3375, 0.5546, 0.2959, 0.5629, 0.2959, 0.5734, 0.3238, 0.5734, 0.3238, 0.5629, 0.3496, 0.5742, 0.3461, 0.5685, 0.3467, 0.5686, 0.3502, 0.5686, 0.4017, 0.5994, 0.398, 0.5994, 0.398, 0.5915, 0.4017, 0.5915, 0.3496, 0.5629, 0.3496, 0.5734, 0.3561, 0.5734, 0.3561, 0.5629, 0.3861, 0.5546, 0.3861, 0.5666, 0.3785, 0.5666, 0.3785, 0.5546, 0.3021, 0.5547, 0.3021, 0.5666, 0.2729, 0.5639, 0.2729, 0.5547, 0.2317, 0.5865, 0.2317, 0.5866, 0.273, 0.5711, 0.273, 0.5629, 0.273, 0.5629, 0.273, 0.5711, 0.2959, 0.5734, 0.2959, 0.5629, 0.3375, 0.5546, 0.3375, 0.5666, 0.3021, 0.5666, 0.3021, 0.5547, 0.2729, 0.5547, 0.2729, 0.5639, 0.2204, 0.5816, 0.2204, 0.5815, 0.9064, 0.545, 0.8515, 0.545, 0.8515, 0.3176, 0.9064, 0.3176, 0.3918, 0.5651, 0.3918, 0.5756, 0.4162, 0.5756, 0.4162, 0.5651, 0.4777, 0.8312, 0.4775, 0.8312, 0.4775, 0.7688, 0.4777, 0.7688, 0.5587, 0.4777, 0.613, 0.4777, 0.613, 0.4799, 0.5587, 0.4799, 0.5587, 0.4953, 0.5587, 0.4919, 0.613, 0.4919, 0.613, 0.4953, 0.5476, 0.612, 0.5476, 0.619, 0.4797, 0.619, 0.4797, 0.612, 0.4678, 0.5946, 0.4642, 0.6293, 0.4607, 0.616, 0.4622, 0.5918, 0.613, 0.4853, 0.613, 0.4919, 0.5587, 0.4919, 0.5587, 0.4853, 0.4655, 0.5777, 0.4674, 0.5629, 0.4632, 0.5704, 0.4605, 0.5801, 0.8241, 0.547, 0.8203, 0.5297, 0.7991, 0.5305, 0.7995, 0.5581, 0.7995, 0.5581, 0.7991, 0.5305, 0.7771, 0.5413, 0.778, 0.5662, 0.778, 0.5662, 0.7771, 0.5413, 0.7605, 0.549, 0.7605, 0.5719, 0.7605, 0.5719, 0.7605, 0.549, 0.7415, 0.555, 0.7412, 0.5762, 0.7412, 0.5762, 0.7415, 0.555, 0.7212, 0.5585, 0.7208, 0.5788, 0.7208, 0.5788, 0.7212, 0.5585, 0.7019, 0.5597, 0.7013, 0.5796, 0.7013, 0.5796, 0.7019, 0.5597, 0.6814, 0.5595, 0.6808, 0.5794, 0.6808, 0.5794, 0.6814, 0.5595, 0.6616, 0.5577, 0.661, 0.5779, 0.6525, 0.5782, 0.6537, 0.5581, 0.6416, 0.5662, 0.6409, 0.5842, 0.6316, 0.5884, 0.6326, 0.5719, 0.6209, 0.5736, 0.6204, 0.5897, 0.6104, 0.5879, 0.6111, 0.5713, 0.6009, 0.5663, 0.6002, 0.5841, 0.5905, 0.5812, 0.5912, 0.5625, 0.5818, 0.5686, 0.5808, 0.5857, 0.5709, 0.5898, 0.5718, 0.574, 0.5606, 0.576, 0.5599, 0.5912, 0.5496, 0.5904, 0.5502, 0.575, 0.5386, 0.5691, 0.5383, 0.586, 0.5303, 0.5795, 0.5312, 0.5605, 0.5245, 0.5422, 0.5227, 0.5657, 0.5098, 0.5654, 0.5106, 0.5418, 0.4979, 0.5438, 0.4977, 0.5668, 0.4881, 0.5681, 0.4885, 0.5456, 0.4791, 0.5475, 0.4785, 0.5695, 0.8204, 0.5652, 0.8111, 0.5857, 0.7979, 0.5937, 0.7996, 0.5829, 0.7996, 0.5829, 0.7979, 0.5937, 0.7783, 0.6052, 0.7788, 0.5884, 0.7788, 0.5884, 0.7783, 0.6052, 0.7596, 0.6131, 0.7607, 0.5923, 0.7607, 0.5923, 0.7596, 0.6131, 0.7418, 0.6203, 0.7414, 0.5954, 0.7414, 0.5954, 0.7418, 0.6203, 0.7224, 0.6258, 0.7214, 0.5973, 0.7214, 0.5973, 0.7224, 0.6258, 0.7017, 0.6306, 0.7019, 0.598, 0.7019, 0.598, 0.7017, 0.6306, 0.6806, 0.6338, 0.6818, 0.5981, 0.6818, 0.5981, 0.6806, 0.6338, 0.6655, 0.6343, 0.6621, 0.5972, 0.6531, 0.5975, 0.656, 0.6272, 0.6439, 0.6235, 0.6423, 0.6016, 0.6328, 0.6045, 0.63, 0.6233, 0.6169, 0.6303, 0.6221, 0.6054, 0.6123, 0.6043, 0.6091, 0.638, 0.6015, 0.6374, 0.6022, 0.6019, 0.5924, 0.6001, 0.5915, 0.6374, 0.5818, 0.6365, 0.5828, 0.6032, 0.573, 0.6059, 0.5738, 0.6351, 0.5623, 0.6334, 0.5624, 0.607, 0.5523, 0.6065, 0.5534, 0.633, 0.5441, 0.6328, 0.5415, 0.6037, 0.5328, 0.5995, 0.5341, 0.6322, 0.5248, 0.6327, 0.5244, 0.5904, 0.5125, 0.5903, 0.5119, 0.6337, 0.5025, 0.6343, 0.5012, 0.5913, 0.4916, 0.5923, 0.4928, 0.6365, 0.4839, 0.6387, 0.482, 0.5933, 0.4729, 0.4984, 0.4729, 0.4974, 0.4776, 0.4974, 0.4776, 0.4984, 0.4729, 0.4974, 0.4729, 0.4958, 0.4776, 0.4958, 0.4776, 0.4974, 0.4729, 0.4958, 0.4729, 0.4944, 0.4776, 0.4944, 0.4776, 0.4958, 0.4729, 0.4944, 0.4729, 0.493, 0.4776, 0.493, 0.4776, 0.4944, 0.4729, 0.493, 0.4729, 0.4915, 0.4776, 0.4915, 0.4776, 0.493, 0.4729, 0.4915, 0.4729, 0.49, 0.4776, 0.49, 0.4776, 0.4915, 0.4729, 0.49, 0.4729, 0.4884, 0.4776, 0.4884, 0.4776, 0.49, 0.4729, 0.4884, 0.4729, 0.4872, 0.4776, 0.4872, 0.4776, 0.4884, 0.4729, 0.4865, 0.4729, 0.4856, 0.4776, 0.4856, 0.4776, 0.4865, 0.4729, 0.4846, 0.4729, 0.4836, 0.4776, 0.4836, 0.4776, 0.4846, 0.5411, 0.5994, 0.5411, 0.6, 0.5238, 0.6, 0.5238, 0.5994, 0.5411, 0.6008, 0.5411, 0.6015, 0.5238, 0.6015, 0.5238, 0.6008, 0.5411, 0.6022, 0.5411, 0.6031, 0.5238, 0.6031, 0.5238, 0.6022, 0.5411, 0.6038, 0.5411, 0.6045, 0.5238, 0.6045, 0.5238, 0.6038, 0.5411, 0.6053, 0.5411, 0.606, 0.5238, 0.606, 0.5238, 0.6053, 0.5411, 0.607, 0.5411, 0.6078, 0.5238, 0.6078, 0.5238, 0.607, 0.5411, 0.6085, 0.5411, 0.6092, 0.5238, 0.6092, 0.5238, 0.6085, 0.5485, 0.5917, 0.5485, 0.6266, 0.5455, 0.6266, 0.5455, 0.5917, 0.5455, 0.5917, 0.5455, 0.6266, 0.5423, 0.6266, 0.5423, 0.5917, 0.5423, 0.5917, 0.5423, 0.6266, 0.54, 0.6266, 0.54, 0.5917, 0.54, 0.5917, 0.54, 0.6266, 0.5373, 0.6266, 0.5373, 0.5917, 0.5373, 0.5917, 0.5373, 0.6266, 0.5343, 0.6266, 0.5343, 0.5917, 0.5343, 0.5917, 0.5343, 0.6266, 0.5316, 0.6266, 0.5316, 0.5917, 0.5316, 0.5917, 0.5316, 0.6266, 0.5286, 0.6266, 0.5286, 0.5917, 0.5286, 0.5917, 0.5286, 0.6266, 0.5258, 0.6266, 0.5258, 0.5917, 0.5246, 0.5917, 0.5246, 0.6266, 0.5229, 0.6266, 0.5229, 0.5917, 0.5216, 0.5917, 0.5216, 0.6266, 0.52, 0.6266, 0.52, 0.5917, 0.5185, 0.5917, 0.5185, 0.6266, 0.5171, 0.6266, 0.5171, 0.5917, 0.5157, 0.5917, 0.5157, 0.6266, 0.5143, 0.6266, 0.5143, 0.5917, 0.5129, 0.5917, 0.5129, 0.6266, 0.5113, 0.6266, 0.5113, 0.5917, 0.5098, 0.5917, 0.5098, 0.6266, 0.5081, 0.6266, 0.5081, 0.5917, 0.555, 0.4833, 0.5007, 0.4833, 0.5007, 0.4783, 0.555, 0.4783, 0.5853, 0.5977, 0.6396, 0.5977, 0.6396, 0.6008, 0.5853, 0.6008, 0.5853, 0.6031, 0.6396, 0.6031, 0.6396, 0.6053, 0.5853, 0.6053, 0.5258, 0.5917, 0.5258, 0.6266, 0.5246, 0.6266, 0.5246, 0.5917, 0.4729, 0.4872, 0.4729, 0.4865, 0.4776, 0.4865, 0.4776, 0.4872, 0.6621, 0.5972, 0.6655, 0.6343, 0.656, 0.6272, 0.6531, 0.5975, 0.661, 0.5779, 0.6616, 0.5577, 0.6537, 0.5581, 0.6525, 0.5782, 0.5229, 0.5917, 0.5229, 0.6266, 0.5216, 0.6266, 0.5216, 0.5917, 0.4729, 0.4856, 0.4729, 0.4846, 0.4776, 0.4846, 0.4776, 0.4856, 0.6423, 0.6016, 0.6439, 0.6235, 0.63, 0.6233, 0.6328, 0.6045, 0.6409, 0.5842, 0.6416, 0.5662, 0.6326, 0.5719, 0.6316, 0.5884, 0.52, 0.5917, 0.52, 0.6266, 0.5185, 0.6266, 0.5185, 0.5917, 0.5396, 0.4926, 0.5396, 0.4947, 0.5283, 0.4947, 0.5283, 0.4926, 0.6221, 0.6054, 0.6169, 0.6303, 0.6091, 0.638, 0.6123, 0.6043, 0.6204, 0.5897, 0.6209, 0.5736, 0.6111, 0.5713, 0.6104, 0.5879, 0.5171, 0.5917, 0.5171, 0.6266, 0.5157, 0.6266, 0.5157, 0.5917, 0.5411, 0.6, 0.5411, 0.6008, 0.5238, 0.6008, 0.5238, 0.6, 0.6022, 0.6019, 0.6015, 0.6374, 0.5915, 0.6374, 0.5924, 0.6001, 0.6002, 0.5841, 0.6009, 0.5663, 0.5912, 0.5625, 0.5905, 0.5812, 0.5143, 0.5917, 0.5143, 0.6266, 0.5129, 0.6266, 0.5129, 0.5917, 0.5411, 0.6015, 0.5411, 0.6022, 0.5238, 0.6022, 0.5238, 0.6015, 0.5828, 0.6032, 0.5818, 0.6365, 0.5738, 0.6351, 0.573, 0.6059, 0.5808, 0.5857, 0.5818, 0.5686, 0.5718, 0.574, 0.5709, 0.5898, 0.5113, 0.5917, 0.5113, 0.6266, 0.5098, 0.6266, 0.5098, 0.5917, 0.5411, 0.6031, 0.5411, 0.6038, 0.5238, 0.6038, 0.5238, 0.6031, 0.5624, 0.607, 0.5623, 0.6334, 0.5534, 0.633, 0.5523, 0.6065, 0.5599, 0.5912, 0.5606, 0.576, 0.5502, 0.575, 0.5496, 0.5904, 0.555, 0.4856, 0.5007, 0.4856, 0.5007, 0.4833, 0.555, 0.4833, 0.5411, 0.6045, 0.5411, 0.6053, 0.5238, 0.6053, 0.5238, 0.6045, 0.5415, 0.6037, 0.5441, 0.6328, 0.5341, 0.6322, 0.5328, 0.5995, 0.5383, 0.586, 0.5386, 0.5691, 0.5312, 0.5605, 0.5303, 0.5795, 0.5853, 0.5957, 0.6396, 0.5957, 0.6396, 0.5977, 0.5853, 0.5977, 0.5411, 0.6066, 0.5411, 0.607, 0.5238, 0.607, 0.5238, 0.6066, 0.5189, 0.5896, 0.5169, 0.6337, 0.5119, 0.6337, 0.5125, 0.5903, 0.5169, 0.5645, 0.5185, 0.5406, 0.5106, 0.5418, 0.5098, 0.5654, 0.5227, 0.5657, 0.5245, 0.5422, 0.5185, 0.5406, 0.5169, 0.5645, 0.5244, 0.5904, 0.5248, 0.6327, 0.5169, 0.6337, 0.5189, 0.5896, 0.5411, 0.606, 0.5411, 0.6066, 0.5238, 0.6066, 0.5238, 0.606, 0.5853, 0.5943, 0.6396, 0.5943, 0.6396, 0.5957, 0.5853, 0.5957, 0.4785, 0.5695, 0.4791, 0.5475, 0.4715, 0.5555, 0.4703, 0.5754, 0.482, 0.5933, 0.4839, 0.6387, 0.4739, 0.6387, 0.4733, 0.5973, 0.5411, 0.6092, 0.5411, 0.61, 0.5238, 0.61, 0.5238, 0.6092, 0.5587, 0.4731, 0.613, 0.4731, 0.613, 0.4756, 0.5587, 0.4756, 0.4822, 0.5714, 0.482, 0.5933, 0.4733, 0.5973, 0.4742, 0.5775, 0.479, 0.6371, 0.478, 0.5915, 0.4691, 0.5954, 0.4689, 0.6369, 0.5257, 0.567, 0.5244, 0.5904, 0.5189, 0.5896, 0.52, 0.5659, 0.5206, 0.6317, 0.5209, 0.5892, 0.5154, 0.5883, 0.5126, 0.6326, 0.5126, 0.6326, 0.5154, 0.5883, 0.5089, 0.5889, 0.5075, 0.6325, 0.52, 0.5659, 0.5189, 0.5896, 0.5125, 0.5903, 0.513, 0.5669, 0.5402, 0.632, 0.5381, 0.6028, 0.5293, 0.5984, 0.5301, 0.6313, 0.5415, 0.5869, 0.5415, 0.6037, 0.5328, 0.5995, 0.5334, 0.5806, 0.5586, 0.633, 0.5592, 0.6064, 0.549, 0.6058, 0.5496, 0.6324, 0.5629, 0.5918, 0.5624, 0.607, 0.5523, 0.6065, 0.5527, 0.5912, 0.5783, 0.6364, 0.5799, 0.6029, 0.5699, 0.6055, 0.5703, 0.6348, 0.5834, 0.5861, 0.5828, 0.6032, 0.573, 0.6059, 0.5737, 0.5903, 0.5983, 0.6375, 0.5996, 0.6019, 0.5897, 0.5999, 0.5882, 0.6374, 0.6025, 0.5842, 0.6022, 0.6019, 0.5924, 0.6001, 0.5928, 0.5814, 0.614, 0.6307, 0.6198, 0.6057, 0.6098, 0.6045, 0.6059, 0.6383, 0.6225, 0.5894, 0.6221, 0.6054, 0.6123, 0.6043, 0.6127, 0.5878, 0.6414, 0.6242, 0.6402, 0.6022, 0.6306, 0.605, 0.6274, 0.6238, 0.6427, 0.5837, 0.6423, 0.6016, 0.6328, 0.6045, 0.6335, 0.588, 0.6632, 0.6354, 0.6603, 0.5981, 0.6513, 0.5982, 0.6537, 0.6281, 0.6624, 0.5771, 0.6621, 0.5972, 0.6531, 0.5975, 0.654, 0.5775, 0.4916, 0.5699, 0.4916, 0.5923, 0.482, 0.5933, 0.4822, 0.5714, 0.513, 0.5669, 0.5125, 0.5903, 0.5012, 0.5913, 0.501, 0.5684, 0.5334, 0.5806, 0.5328, 0.5995, 0.5244, 0.5904, 0.5257, 0.567, 0.5527, 0.5912, 0.5523, 0.6065, 0.5415, 0.6037, 0.5415, 0.5869, 0.5737, 0.5903, 0.573, 0.6059, 0.5624, 0.607, 0.5629, 0.5918, 0.5928, 0.5814, 0.5924, 0.6001, 0.5828, 0.6032, 0.5834, 0.5861, 0.6127, 0.5878, 0.6123, 0.6043, 0.6022, 0.6019, 0.6025, 0.5842, 0.6335, 0.588, 0.6328, 0.6045, 0.6221, 0.6054, 0.6225, 0.5894, 0.654, 0.5775, 0.6531, 0.5975, 0.6423, 0.6016, 0.6427, 0.5837, 0.682, 0.5783, 0.6818, 0.5981, 0.6621, 0.5972, 0.6624, 0.5771, 0.7021, 0.5782, 0.7019, 0.598, 0.6818, 0.5981, 0.682, 0.5783, 0.7214, 0.5771, 0.7214, 0.5973, 0.7019, 0.598, 0.7021, 0.5782, 0.7414, 0.5742, 0.7414, 0.5954, 0.7214, 0.5973, 0.7214, 0.5771, 0.7604, 0.5696, 0.7607, 0.5923, 0.7414, 0.5954, 0.7414, 0.5742, 0.7776, 0.5637, 0.7788, 0.5884, 0.7607, 0.5923, 0.7604, 0.5696, 0.7987, 0.5553, 0.7996, 0.5829, 0.7788, 0.5884, 0.7776, 0.5637, 0.8227, 0.544, 0.8204, 0.5652, 0.7996, 0.5829, 0.7987, 0.5553, 0.4881, 0.635, 0.4877, 0.5906, 0.478, 0.5915, 0.479, 0.6371, 0.5075, 0.6325, 0.5089, 0.5889, 0.4975, 0.5898, 0.4981, 0.6329, 0.5301, 0.6313, 0.5293, 0.5984, 0.5209, 0.5892, 0.5206, 0.6317, 0.5496, 0.6324, 0.549, 0.6058, 0.5381, 0.6028, 0.5402, 0.632, 0.5703, 0.6348, 0.5699, 0.6055, 0.5592, 0.6064, 0.5586, 0.633, 0.5882, 0.6374, 0.5897, 0.5999, 0.5799, 0.6029, 0.5783, 0.6364, 0.6059, 0.6383, 0.6098, 0.6045, 0.5996, 0.6019, 0.5983, 0.6375, 0.6274, 0.6238, 0.6306, 0.605, 0.6198, 0.6057, 0.614, 0.6307, 0.6537, 0.6281, 0.6513, 0.5982, 0.6402, 0.6022, 0.6414, 0.6242, 0.6785, 0.6351, 0.6803, 0.5992, 0.6603, 0.5981, 0.6632, 0.6354, 0.7, 0.6322, 0.7007, 0.5995, 0.6803, 0.5992, 0.6785, 0.6351, 0.721, 0.6277, 0.7205, 0.5991, 0.7007, 0.5995, 0.7, 0.6322, 0.7407, 0.6225, 0.7408, 0.5975, 0.7205, 0.5991, 0.721, 0.6277, 0.7589, 0.6155, 0.7604, 0.5947, 0.7408, 0.5975, 0.7407, 0.6225, 0.778, 0.6079, 0.7788, 0.591, 0.7604, 0.5947, 0.7589, 0.6155, 0.7981, 0.5966, 0.8, 0.5858, 0.7788, 0.591, 0.778, 0.6079, 0.8116, 0.5887, 0.8214, 0.5683, 0.8, 0.5858, 0.7981, 0.5966, 0.4593, 0.6273, 0.4636, 0.5926, 0.4579, 0.5897, 0.456, 0.6139, 0.613, 0.4826, 0.613, 0.4853, 0.5587, 0.4853, 0.5587, 0.4826, 0.4695, 0.5798, 0.4678, 0.5946, 0.4622, 0.5918, 0.4646, 0.5822, 0.5672, 0.6106, 0.5672, 0.6178, 0.4993, 0.6178, 0.4993, 0.6106, 0.4742, 0.5775, 0.4733, 0.5973, 0.4678, 0.5946, 0.4695, 0.5798, 0.4689, 0.6369, 0.4691, 0.5954, 0.4636, 0.5926, 0.4593, 0.6273, 0.4703, 0.5754, 0.4715, 0.5555, 0.4674, 0.5629, 0.4655, 0.5777, 0.4733, 0.5973, 0.4739, 0.6387, 0.4642, 0.6293, 0.4678, 0.5946, 0.5411, 0.61, 0.5411, 0.6107, 0.5238, 0.6107, 0.5238, 0.61, 0.5587, 0.4756, 0.613, 0.4756, 0.613, 0.4777, 0.5587, 0.4777, 0.4981, 0.6329, 0.4975, 0.5898, 0.4877, 0.5906, 0.4881, 0.635, 0.501, 0.5684, 0.5012, 0.5913, 0.4916, 0.5923, 0.4916, 0.5699, 0.5853, 0.6008, 0.6396, 0.6008, 0.6396, 0.6031, 0.5853, 0.6031, 0.5411, 0.6078, 0.5411, 0.6085, 0.5238, 0.6085, 0.5238, 0.6078, 0.5012, 0.5913, 0.5025, 0.6343, 0.4928, 0.6365, 0.4916, 0.5923, 0.4977, 0.5668, 0.4979, 0.5438, 0.4885, 0.5456, 0.4881, 0.5681, 0.4975, 0.5898, 0.4977, 0.5668, 0.4881, 0.5681, 0.4877, 0.5906, 0.5009, 0.5455, 0.501, 0.5684, 0.4916, 0.5699, 0.4916, 0.5475, 0.4691, 0.5954, 0.4703, 0.5754, 0.4655, 0.5777, 0.4636, 0.5926, 0.475, 0.5576, 0.4742, 0.5775, 0.4695, 0.5798, 0.4711, 0.565, 0.5672, 0.6047, 0.5672, 0.6106, 0.4993, 0.6106, 0.4993, 0.6047, 0.4711, 0.565, 0.4695, 0.5798, 0.4646, 0.5822, 0.4671, 0.5726, 0.613, 0.4799, 0.613, 0.4826, 0.5587, 0.4826, 0.5587, 0.4799, 0.8187, 0.5268, 0.8227, 0.544, 0.7987, 0.5553, 0.7978, 0.5278, 0.7978, 0.5278, 0.7987, 0.5553, 0.7776, 0.5637, 0.7763, 0.539, 0.7763, 0.539, 0.7776, 0.5637, 0.7604, 0.5696, 0.76, 0.5469, 0.76, 0.5469, 0.7604, 0.5696, 0.7414, 0.5742, 0.7414, 0.5531, 0.7414, 0.5531, 0.7414, 0.5742, 0.7214, 0.5771, 0.7214, 0.5569, 0.7214, 0.5569, 0.7214, 0.5771, 0.7021, 0.5782, 0.7024, 0.5583, 0.7024, 0.5583, 0.7021, 0.5782, 0.682, 0.5783, 0.6821, 0.5585, 0.6821, 0.5585, 0.682, 0.5783, 0.6624, 0.5771, 0.6626, 0.5569, 0.6548, 0.5575, 0.654, 0.5775, 0.6427, 0.5837, 0.6431, 0.5657, 0.6342, 0.5715, 0.6335, 0.588, 0.6225, 0.5894, 0.6228, 0.5734, 0.613, 0.5712, 0.6127, 0.5878, 0.6025, 0.5842, 0.6029, 0.5665, 0.5933, 0.5628, 0.5928, 0.5814, 0.5834, 0.5861, 0.584, 0.569, 0.5744, 0.5746, 0.5737, 0.5903, 0.5629, 0.5918, 0.5633, 0.5767, 0.5531, 0.5758, 0.5527, 0.5912, 0.5415, 0.5869, 0.5415, 0.5702, 0.534, 0.5617, 0.5334, 0.5806, 0.5257, 0.567, 0.5271, 0.5436, 0.5134, 0.5434, 0.513, 0.5669, 0.501, 0.5684, 0.5009, 0.5455, 0.4916, 0.5475, 0.4916, 0.5699, 0.4822, 0.5714, 0.4824, 0.5495, 0.6626, 0.5569, 0.6624, 0.5771, 0.654, 0.5775, 0.6548, 0.5575, 0.6431, 0.5657, 0.6427, 0.5837, 0.6335, 0.588, 0.6342, 0.5715, 0.6228, 0.5734, 0.6225, 0.5894, 0.6127, 0.5878, 0.613, 0.5712, 0.6029, 0.5665, 0.6025, 0.5842, 0.5928, 0.5814, 0.5933, 0.5628, 0.584, 0.569, 0.5834, 0.5861, 0.5737, 0.5903, 0.5744, 0.5746, 0.5633, 0.5767, 0.5629, 0.5918, 0.5527, 0.5912, 0.5531, 0.5758, 0.5415, 0.5702, 0.5415, 0.5869, 0.5334, 0.5806, 0.534, 0.5617, 0.5212, 0.5421, 0.52, 0.5659, 0.513, 0.5669, 0.5134, 0.5434, 0.5271, 0.5436, 0.5257, 0.567, 0.52, 0.5659, 0.5212, 0.5421, 0.4824, 0.5495, 0.4822, 0.5714, 0.4742, 0.5775, 0.475, 0.5576, 0.478, 0.5915, 0.4785, 0.5695, 0.4703, 0.5754, 0.4691, 0.5954, 0.5209, 0.5892, 0.5227, 0.5657, 0.5169, 0.5645, 0.5154, 0.5883, 0.5154, 0.5883, 0.5169, 0.5645, 0.5098, 0.5654, 0.5089, 0.5889, 0.5381, 0.6028, 0.5383, 0.586, 0.5303, 0.5795, 0.5293, 0.5984, 0.5592, 0.6064, 0.5599, 0.5912, 0.5496, 0.5904, 0.549, 0.6058, 0.5799, 0.6029, 0.5808, 0.5857, 0.5709, 0.5898, 0.5699, 0.6055, 0.5996, 0.6019, 0.6002, 0.5841, 0.5905, 0.5812, 0.5897, 0.5999, 0.6198, 0.6057, 0.6204, 0.5897, 0.6104, 0.5879, 0.6098, 0.6045, 0.6402, 0.6022, 0.6409, 0.5842, 0.6316, 0.5884, 0.6306, 0.605, 0.6603, 0.5981, 0.661, 0.5779, 0.6525, 0.5782, 0.6513, 0.5982, 0.4877, 0.5906, 0.4881, 0.5681, 0.4785, 0.5695, 0.478, 0.5915, 0.5089, 0.5889, 0.5098, 0.5654, 0.4977, 0.5668, 0.4975, 0.5898, 0.5293, 0.5984, 0.5303, 0.5795, 0.5227, 0.5657, 0.5209, 0.5892, 0.549, 0.6058, 0.5496, 0.5904, 0.5383, 0.586, 0.5381, 0.6028, 0.5699, 0.6055, 0.5709, 0.5898, 0.5599, 0.5912, 0.5592, 0.6064, 0.5897, 0.5999, 0.5905, 0.5812, 0.5808, 0.5857, 0.5799, 0.6029, 0.6098, 0.6045, 0.6104, 0.5879, 0.6002, 0.5841, 0.5996, 0.6019, 0.6306, 0.605, 0.6316, 0.5884, 0.6204, 0.5897, 0.6198, 0.6057, 0.6513, 0.5982, 0.6525, 0.5782, 0.6409, 0.5842, 0.6402, 0.6022, 0.6803, 0.5992, 0.6808, 0.5794, 0.661, 0.5779, 0.6603, 0.5981, 0.7007, 0.5995, 0.7013, 0.5796, 0.6808, 0.5794, 0.6803, 0.5992, 0.7205, 0.5991, 0.7208, 0.5788, 0.7013, 0.5796, 0.7007, 0.5995, 0.7408, 0.5975, 0.7412, 0.5762, 0.7208, 0.5788, 0.7205, 0.5991, 0.7604, 0.5947, 0.7605, 0.5719, 0.7412, 0.5762, 0.7408, 0.5975, 0.7788, 0.591, 0.778, 0.5662, 0.7605, 0.5719, 0.7604, 0.5947, 0.8, 0.5858, 0.7995, 0.5581, 0.778, 0.5662, 0.7788, 0.591, 0.8214, 0.5683, 0.8241, 0.547, 0.7995, 0.5581, 0.8, 0.5858, 0.4636, 0.5926, 0.4655, 0.5777, 0.4605, 0.5801, 0.4579, 0.5897, 0.9212, 0.03488, 0.9212, 0.06425, 0.768, 0.06425, 0.768, 0.03488, 0.3477, 0.5691, 0.3477, 0.5948, 0.3138, 0.5915, 0.3138, 0.5691, 0.9212, 0.06425, 0.9212, 0.09402, 0.768, 0.09402, 0.768, 0.06425, 0.3647, 0.5738, 0.3647, 0.593, 0.3395, 0.5905, 0.3395, 0.5738, 0.7705, 0.3555, 0.7705, 0.3084, 0.9237, 0.3084, 0.9237, 0.3555, 0.3303, 0.5845, 0.3303, 0.5643, 0.3964, 0.5643, 0.3964, 0.5845, 0.3303, 0.6049, 0.3303, 0.5845, 0.3964, 0.5845, 0.3964, 0.6049, 0.7705, 0.4026, 0.7705, 0.3555, 0.9237, 0.3555, 0.9237, 0.4026, 0.3899, 0.5738, 0.3899, 0.5905, 0.3647, 0.593, 0.3647, 0.5738, 0.3816, 0.5691, 0.3816, 0.5915, 0.3477, 0.5948, 0.3477, 0.5691])
me_cube_002.materials.append(mat_handle)
me_cube_002.materials.append(mat_blade)
me_cube_002.use_remesh_preserve_volume = False
me_cube_002.use_remesh_preserve_attributes = False
me_cube_002.use_mirror_vertex_groups = False
me_cube_002.update()

# ---- objects
ob_lamp_003 = bpy.data.objects.new('Lamp.003', light_lamp_003)
ob_lamp_002 = bpy.data.objects.new('Lamp.002', light_lamp_002)
ob_lamp_001 = bpy.data.objects.new('Lamp.001', light_lamp_001)
ob_cube_001 = bpy.data.objects.new('Cube.001', me_cube_002)
ob_lamp = bpy.data.objects.new('Lamp', light_lamp)
ob_camera = bpy.data.objects.new('Camera', cam_camera)

# ---- transforms, parenting, visibility, modifiers, constraints
ob_lamp_003.location = (-2.512, 1.005, 5.904)
ob_lamp_003.rotation_euler = (0.6503, 0.05522, 1.866)
ob_lamp_003.lock_rotations_4d = False
ob_lamp_003.empty_display_type = 'ARROWS'
ob_lamp_003.color = (0.0, 0.0, 0.0, 0.0)
ob_lamp_003.lineart.crease_threshold = 0.0
ob_lamp_002.location = (-4.019, -2.842, 5.904)
ob_lamp_002.rotation_euler = (0.6503, 0.05522, 1.866)
ob_lamp_002.lock_rotations_4d = False
ob_lamp_002.empty_display_type = 'ARROWS'
ob_lamp_002.color = (0.0, 0.0, 0.0, 0.0)
ob_lamp_002.lineart.crease_threshold = 0.0
ob_lamp_001.location = (4.076, -2.842, 5.904)
ob_lamp_001.rotation_euler = (0.6503, 0.05522, 1.866)
ob_lamp_001.lock_rotations_4d = False
ob_lamp_001.empty_display_type = 'ARROWS'
ob_lamp_001.color = (0.0, 0.0, 0.0, 0.0)
ob_lamp_001.lineart.crease_threshold = 0.0
ob_cube_001.location = (-2.572, 0.004834, 1.611)
ob_cube_001.scale = (1.0, 0.07936, 1.0)
ob_cube_001.lineart.crease_threshold = 0.0
ob_lamp.location = (4.076, 1.005, 5.904)
ob_lamp.rotation_euler = (0.6503, 0.05522, 1.866)
ob_lamp.lock_rotations_4d = False
ob_lamp.empty_display_type = 'ARROWS'
ob_lamp.color = (0.0, 0.0, 0.0, 0.0)
ob_lamp.lineart.crease_threshold = 0.0
ob_camera.location = (-1.477, -23.26, 11.42)
ob_camera.rotation_euler = (1.189, -2.795e-06, -0.1118)
ob_camera.lock_rotations_4d = False
ob_camera.empty_display_type = 'ARROWS'
ob_camera.color = (0.0, 0.0, 0.0, 0.0)
ob_camera.display_type = 'WIRE'
ob_camera.lineart.crease_threshold = 0.0

# ---- collection membership
col_collection_1.objects.link(ob_lamp_003)
col_collection_1.objects.link(ob_lamp_002)
col_collection_1.objects.link(ob_lamp_001)
col_collection_1.objects.link(ob_cube_001)
col_collection_1.objects.link(ob_lamp)
col_collection_1.objects.link(ob_camera)

# ---- scene / render settings (as saved in the file)
scene.camera = ob_camera
scene.frame_start = 1; scene.frame_end = 250; scene.frame_set(1)
scene.render.engine = 'BLENDER_EEVEE_NEXT'
scene.render.resolution_percentage = 50
scene.render.dither_intensity = 0.0
scene.cycles.use_denoising = False
scene.cycles.samples = 128
scene.cycles.sampling_pattern = 'TABULATED_SOBOL'
scene.cycles.use_adaptive_sampling = False
scene.cycles.use_light_tree = False
scene.cycles.blur_glossy = 0.0
scene.cycles.sample_clamp_indirect = 0.0
scene.view_settings.view_transform = 'Standard'
bpy.context.view_layer.update()
